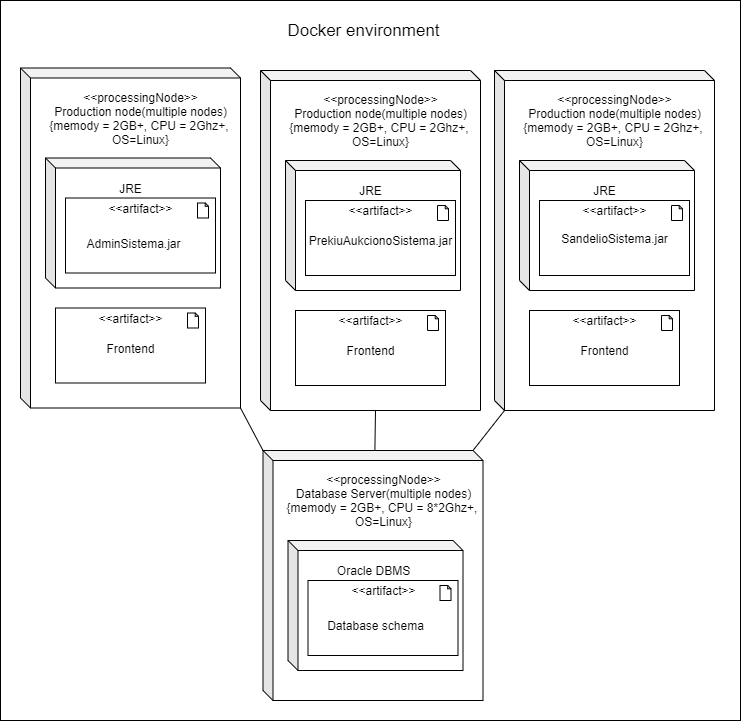

The diagram above was exported from draw.io. Its source (the exported page's mxGraphModel, read from the mxfile embedded in the PNG):
<mxGraphModel dx="2500" dy="2036" grid="1" gridSize="10" guides="1" tooltips="1" connect="1" arrows="1" fold="1" page="1" pageScale="1" pageWidth="827" pageHeight="1169" math="0" shadow="0">
  <root>
    <mxCell id="0" />
    <mxCell id="1" parent="0" />
    <mxCell id="lJNiExetG6wd8HTH3Ofq-55" value="" style="rounded=0;whiteSpace=wrap;html=1;fillColor=none;" vertex="1" parent="1">
      <mxGeometry x="-80" y="-60" width="740" height="720" as="geometry" />
    </mxCell>
    <mxCell id="lJNiExetG6wd8HTH3Ofq-1" value="" style="shape=cube;whiteSpace=wrap;html=1;boundedLbl=1;backgroundOutline=1;darkOpacity=0.05;darkOpacity2=0.1;size=10;" vertex="1" parent="1">
      <mxGeometry x="180" y="10" width="220" height="340" as="geometry" />
    </mxCell>
    <mxCell id="lJNiExetG6wd8HTH3Ofq-4" value="" style="shape=cube;whiteSpace=wrap;html=1;boundedLbl=1;backgroundOutline=1;darkOpacity=0.05;darkOpacity2=0.1;fillColor=none;size=10;" vertex="1" parent="1">
      <mxGeometry x="205" y="100" width="175" height="130" as="geometry" />
    </mxCell>
    <mxCell id="lJNiExetG6wd8HTH3Ofq-5" value="&lt;span&gt;&amp;lt;&amp;lt;processingNode&amp;gt;&amp;gt;&lt;br&gt;Production node&lt;/span&gt;(multiple nodes)&lt;br&gt;&lt;span&gt;{memody = 2GB+, CPU = 2Ghz+, &lt;br&gt;OS=Linux}&lt;/span&gt;" style="text;html=1;align=center;verticalAlign=middle;resizable=0;points=[];autosize=1;" vertex="1" parent="1">
      <mxGeometry x="205" y="30" width="190" height="60" as="geometry" />
    </mxCell>
    <mxCell id="lJNiExetG6wd8HTH3Ofq-6" value="JRE" style="text;html=1;align=center;verticalAlign=middle;resizable=0;points=[];autosize=1;" vertex="1" parent="1">
      <mxGeometry x="270" y="120" width="40" height="20" as="geometry" />
    </mxCell>
    <mxCell id="lJNiExetG6wd8HTH3Ofq-7" value="" style="html=1;outlineConnect=0;whiteSpace=wrap;shape=mxgraph.archimate3.application;appType=artifact;archiType=square;fillColor=none;" vertex="1" parent="1">
      <mxGeometry x="225" y="140" width="150" height="75" as="geometry" />
    </mxCell>
    <mxCell id="lJNiExetG6wd8HTH3Ofq-13" value="" style="html=1;outlineConnect=0;whiteSpace=wrap;shape=mxgraph.archimate3.application;appType=artifact;archiType=square;fillColor=none;" vertex="1" parent="1">
      <mxGeometry x="215" y="250" width="150" height="75" as="geometry" />
    </mxCell>
    <mxCell id="lJNiExetG6wd8HTH3Ofq-14" value="&amp;lt;&amp;lt;artifact&amp;gt;&amp;gt;" style="text;html=1;align=center;verticalAlign=middle;resizable=0;points=[];autosize=1;" vertex="1" parent="1">
      <mxGeometry x="250" y="250" width="80" height="20" as="geometry" />
    </mxCell>
    <mxCell id="lJNiExetG6wd8HTH3Ofq-15" value="&amp;lt;&amp;lt;artifact&amp;gt;&amp;gt;" style="text;html=1;align=center;verticalAlign=middle;resizable=0;points=[];autosize=1;" vertex="1" parent="1">
      <mxGeometry x="260" y="140" width="80" height="20" as="geometry" />
    </mxCell>
    <mxCell id="lJNiExetG6wd8HTH3Ofq-16" value="Frontend" style="text;html=1;align=center;verticalAlign=middle;resizable=0;points=[];autosize=1;" vertex="1" parent="1">
      <mxGeometry x="260" y="280" width="60" height="20" as="geometry" />
    </mxCell>
    <mxCell id="lJNiExetG6wd8HTH3Ofq-17" value="PrekiuAukcionoSistema.jar" style="text;html=1;align=center;verticalAlign=middle;resizable=0;points=[];autosize=1;" vertex="1" parent="1">
      <mxGeometry x="220" y="170" width="160" height="20" as="geometry" />
    </mxCell>
    <mxCell id="lJNiExetG6wd8HTH3Ofq-21" value="" style="shape=cube;whiteSpace=wrap;html=1;boundedLbl=1;backgroundOutline=1;darkOpacity=0.05;darkOpacity2=0.1;size=10;" vertex="1" parent="1">
      <mxGeometry x="414" y="10" width="220" height="340" as="geometry" />
    </mxCell>
    <mxCell id="lJNiExetG6wd8HTH3Ofq-22" value="" style="shape=cube;whiteSpace=wrap;html=1;boundedLbl=1;backgroundOutline=1;darkOpacity=0.05;darkOpacity2=0.1;fillColor=none;size=10;" vertex="1" parent="1">
      <mxGeometry x="439" y="100" width="175" height="130" as="geometry" />
    </mxCell>
    <mxCell id="lJNiExetG6wd8HTH3Ofq-23" value="&lt;span&gt;&amp;lt;&amp;lt;processingNode&amp;gt;&amp;gt;&lt;br&gt;Production node&lt;/span&gt;(multiple nodes)&lt;br&gt;&lt;span&gt;{memody = 2GB+, CPU = 2Ghz+, &lt;br&gt;OS=Linux}&lt;/span&gt;" style="text;html=1;align=center;verticalAlign=middle;resizable=0;points=[];autosize=1;" vertex="1" parent="1">
      <mxGeometry x="439" y="30" width="190" height="60" as="geometry" />
    </mxCell>
    <mxCell id="lJNiExetG6wd8HTH3Ofq-24" value="JRE" style="text;html=1;align=center;verticalAlign=middle;resizable=0;points=[];autosize=1;" vertex="1" parent="1">
      <mxGeometry x="504" y="120" width="40" height="20" as="geometry" />
    </mxCell>
    <mxCell id="lJNiExetG6wd8HTH3Ofq-25" value="" style="html=1;outlineConnect=0;whiteSpace=wrap;shape=mxgraph.archimate3.application;appType=artifact;archiType=square;fillColor=none;" vertex="1" parent="1">
      <mxGeometry x="459" y="140" width="150" height="75" as="geometry" />
    </mxCell>
    <mxCell id="lJNiExetG6wd8HTH3Ofq-26" value="" style="html=1;outlineConnect=0;whiteSpace=wrap;shape=mxgraph.archimate3.application;appType=artifact;archiType=square;fillColor=none;" vertex="1" parent="1">
      <mxGeometry x="449" y="250" width="150" height="75" as="geometry" />
    </mxCell>
    <mxCell id="lJNiExetG6wd8HTH3Ofq-27" value="&amp;lt;&amp;lt;artifact&amp;gt;&amp;gt;" style="text;html=1;align=center;verticalAlign=middle;resizable=0;points=[];autosize=1;" vertex="1" parent="1">
      <mxGeometry x="484" y="250" width="80" height="20" as="geometry" />
    </mxCell>
    <mxCell id="lJNiExetG6wd8HTH3Ofq-28" value="&amp;lt;&amp;lt;artifact&amp;gt;&amp;gt;" style="text;html=1;align=center;verticalAlign=middle;resizable=0;points=[];autosize=1;" vertex="1" parent="1">
      <mxGeometry x="494" y="140" width="80" height="20" as="geometry" />
    </mxCell>
    <mxCell id="lJNiExetG6wd8HTH3Ofq-29" value="Frontend" style="text;html=1;align=center;verticalAlign=middle;resizable=0;points=[];autosize=1;" vertex="1" parent="1">
      <mxGeometry x="494" y="280" width="60" height="20" as="geometry" />
    </mxCell>
    <mxCell id="lJNiExetG6wd8HTH3Ofq-30" value="" style="shape=cube;whiteSpace=wrap;html=1;boundedLbl=1;backgroundOutline=1;darkOpacity=0.05;darkOpacity2=0.1;size=10;" vertex="1" parent="1">
      <mxGeometry x="-60" y="7.5" width="220" height="340" as="geometry" />
    </mxCell>
    <mxCell id="lJNiExetG6wd8HTH3Ofq-31" value="" style="shape=cube;whiteSpace=wrap;html=1;boundedLbl=1;backgroundOutline=1;darkOpacity=0.05;darkOpacity2=0.1;fillColor=none;size=10;" vertex="1" parent="1">
      <mxGeometry x="-35" y="97.5" width="175" height="130" as="geometry" />
    </mxCell>
    <mxCell id="lJNiExetG6wd8HTH3Ofq-32" value="&lt;span&gt;&amp;lt;&amp;lt;processingNode&amp;gt;&amp;gt;&lt;br&gt;Production node(multiple nodes)&lt;/span&gt;&lt;br&gt;&lt;span&gt;{memody = 2GB+, CPU = 2Ghz+, &lt;br&gt;OS=Linux}&lt;/span&gt;" style="text;html=1;align=center;verticalAlign=middle;resizable=0;points=[];autosize=1;" vertex="1" parent="1">
      <mxGeometry x="-35" y="27.5" width="190" height="60" as="geometry" />
    </mxCell>
    <mxCell id="lJNiExetG6wd8HTH3Ofq-33" value="JRE" style="text;html=1;align=center;verticalAlign=middle;resizable=0;points=[];autosize=1;" vertex="1" parent="1">
      <mxGeometry x="30" y="117.5" width="40" height="20" as="geometry" />
    </mxCell>
    <mxCell id="lJNiExetG6wd8HTH3Ofq-34" value="" style="html=1;outlineConnect=0;whiteSpace=wrap;shape=mxgraph.archimate3.application;appType=artifact;archiType=square;fillColor=none;" vertex="1" parent="1">
      <mxGeometry x="-15" y="137.5" width="150" height="75" as="geometry" />
    </mxCell>
    <mxCell id="lJNiExetG6wd8HTH3Ofq-35" value="" style="html=1;outlineConnect=0;whiteSpace=wrap;shape=mxgraph.archimate3.application;appType=artifact;archiType=square;fillColor=none;" vertex="1" parent="1">
      <mxGeometry x="-25" y="247.5" width="150" height="75" as="geometry" />
    </mxCell>
    <mxCell id="lJNiExetG6wd8HTH3Ofq-36" value="&amp;lt;&amp;lt;artifact&amp;gt;&amp;gt;" style="text;html=1;align=center;verticalAlign=middle;resizable=0;points=[];autosize=1;" vertex="1" parent="1">
      <mxGeometry x="10" y="247.5" width="80" height="20" as="geometry" />
    </mxCell>
    <mxCell id="lJNiExetG6wd8HTH3Ofq-37" value="&amp;lt;&amp;lt;artifact&amp;gt;&amp;gt;" style="text;html=1;align=center;verticalAlign=middle;resizable=0;points=[];autosize=1;" vertex="1" parent="1">
      <mxGeometry x="20" y="137.5" width="80" height="20" as="geometry" />
    </mxCell>
    <mxCell id="lJNiExetG6wd8HTH3Ofq-38" value="Frontend" style="text;html=1;align=center;verticalAlign=middle;resizable=0;points=[];autosize=1;" vertex="1" parent="1">
      <mxGeometry x="20" y="277.5" width="60" height="20" as="geometry" />
    </mxCell>
    <mxCell id="lJNiExetG6wd8HTH3Ofq-18" value="SandelioSistema.jar" style="text;html=1;align=center;verticalAlign=middle;resizable=0;points=[];autosize=1;" vertex="1" parent="1">
      <mxGeometry x="474" y="167.5" width="120" height="20" as="geometry" />
    </mxCell>
    <mxCell id="lJNiExetG6wd8HTH3Ofq-19" value="AdminSistema.jar" style="text;html=1;align=center;verticalAlign=middle;resizable=0;points=[];autosize=1;" vertex="1" parent="1">
      <mxGeometry x="-2.5" y="172.5" width="110" height="20" as="geometry" />
    </mxCell>
    <mxCell id="lJNiExetG6wd8HTH3Ofq-39" value="" style="shape=cube;whiteSpace=wrap;html=1;boundedLbl=1;backgroundOutline=1;darkOpacity=0.05;darkOpacity2=0.1;size=10;" vertex="1" parent="1">
      <mxGeometry x="182.5" y="390" width="220" height="250" as="geometry" />
    </mxCell>
    <mxCell id="lJNiExetG6wd8HTH3Ofq-40" value="" style="shape=cube;whiteSpace=wrap;html=1;boundedLbl=1;backgroundOutline=1;darkOpacity=0.05;darkOpacity2=0.1;fillColor=none;size=10;" vertex="1" parent="1">
      <mxGeometry x="207.5" y="480" width="175" height="130" as="geometry" />
    </mxCell>
    <mxCell id="lJNiExetG6wd8HTH3Ofq-41" value="&lt;span&gt;&amp;lt;&amp;lt;processingNode&amp;gt;&amp;gt;&lt;br&gt;&lt;/span&gt;Database Server(multiple nodes)&lt;br&gt;&lt;span&gt;{memody = 2GB+, CPU = 8*2Ghz+, &lt;br&gt;OS=Linux}&lt;/span&gt;" style="text;html=1;align=center;verticalAlign=middle;resizable=0;points=[];autosize=1;" vertex="1" parent="1">
      <mxGeometry x="197.5" y="410" width="210" height="60" as="geometry" />
    </mxCell>
    <mxCell id="lJNiExetG6wd8HTH3Ofq-42" value="Oracle DBMS" style="text;html=1;align=center;verticalAlign=middle;resizable=0;points=[];autosize=1;" vertex="1" parent="1">
      <mxGeometry x="247.5" y="500" width="90" height="20" as="geometry" />
    </mxCell>
    <mxCell id="lJNiExetG6wd8HTH3Ofq-43" value="" style="html=1;outlineConnect=0;whiteSpace=wrap;shape=mxgraph.archimate3.application;appType=artifact;archiType=square;fillColor=none;" vertex="1" parent="1">
      <mxGeometry x="227.5" y="520" width="150" height="75" as="geometry" />
    </mxCell>
    <mxCell id="lJNiExetG6wd8HTH3Ofq-46" value="&amp;lt;&amp;lt;artifact&amp;gt;&amp;gt;" style="text;html=1;align=center;verticalAlign=middle;resizable=0;points=[];autosize=1;" vertex="1" parent="1">
      <mxGeometry x="262.5" y="520" width="80" height="20" as="geometry" />
    </mxCell>
    <mxCell id="lJNiExetG6wd8HTH3Ofq-48" value="Database schema" style="text;html=1;align=center;verticalAlign=middle;resizable=0;points=[];autosize=1;" vertex="1" parent="1">
      <mxGeometry x="240" y="555" width="110" height="20" as="geometry" />
    </mxCell>
    <mxCell id="lJNiExetG6wd8HTH3Ofq-52" value="" style="endArrow=none;html=1;entryX=1;entryY=1;entryDx=0;entryDy=0;entryPerimeter=0;exitX=0;exitY=0;exitDx=0;exitDy=0;exitPerimeter=0;" edge="1" parent="1" source="lJNiExetG6wd8HTH3Ofq-39" target="lJNiExetG6wd8HTH3Ofq-30">
      <mxGeometry width="50" height="50" relative="1" as="geometry">
        <mxPoint x="40" y="510" as="sourcePoint" />
        <mxPoint x="90" y="460" as="targetPoint" />
      </mxGeometry>
    </mxCell>
    <mxCell id="lJNiExetG6wd8HTH3Ofq-53" value="" style="endArrow=none;html=1;entryX=0;entryY=0;entryDx=115;entryDy=340;entryPerimeter=0;" edge="1" parent="1" source="lJNiExetG6wd8HTH3Ofq-39" target="lJNiExetG6wd8HTH3Ofq-1">
      <mxGeometry width="50" height="50" relative="1" as="geometry">
        <mxPoint x="10" y="540" as="sourcePoint" />
        <mxPoint x="60" y="490" as="targetPoint" />
      </mxGeometry>
    </mxCell>
    <mxCell id="lJNiExetG6wd8HTH3Ofq-54" value="" style="endArrow=none;html=1;entryX=0;entryY=0;entryDx=10;entryDy=340;entryPerimeter=0;exitX=0;exitY=0;exitDx=210;exitDy=0;exitPerimeter=0;" edge="1" parent="1" source="lJNiExetG6wd8HTH3Ofq-39" target="lJNiExetG6wd8HTH3Ofq-21">
      <mxGeometry width="50" height="50" relative="1" as="geometry">
        <mxPoint x="170" y="270" as="sourcePoint" />
        <mxPoint x="220" y="220" as="targetPoint" />
      </mxGeometry>
    </mxCell>
    <mxCell id="lJNiExetG6wd8HTH3Ofq-56" value="&lt;font style=&quot;font-size: 17px&quot;&gt;Docker environment&lt;/font&gt;" style="text;html=1;align=center;verticalAlign=middle;resizable=0;points=[];autosize=1;" vertex="1" parent="1">
      <mxGeometry x="197.5" y="-40" width="170" height="20" as="geometry" />
    </mxCell>
  </root>
</mxGraphModel>